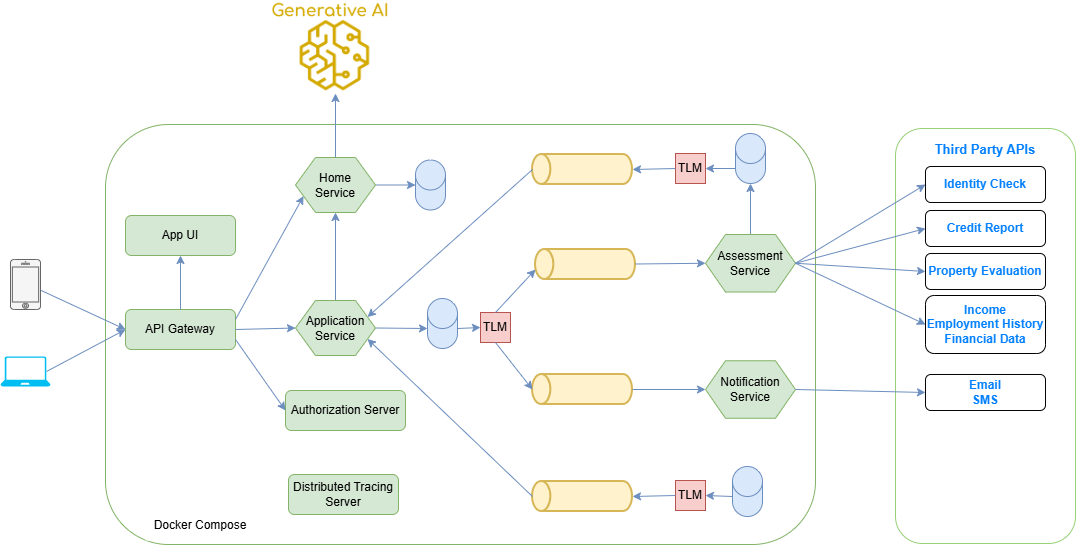

The diagram above was exported from draw.io. Its source (the exported page's mxGraphModel, read from the mxfile embedded in the PNG):
<mxGraphModel dx="1714" dy="504" grid="1" gridSize="10" guides="1" tooltips="1" connect="1" arrows="1" fold="1" page="1" pageScale="1" pageWidth="850" pageHeight="1100" math="0" shadow="0">
  <root>
    <mxCell id="0" />
    <mxCell id="1" parent="0" />
    <mxCell id="1rDa63Gf48a2_4C4nQ5B-1" parent="1" style="rounded=1;whiteSpace=wrap;html=1;fillColor=#FFFFFF;strokeColor=#82b366;" value="" vertex="1">
      <mxGeometry height="420" width="710" x="-20" y="295" as="geometry" />
    </mxCell>
    <mxCell id="1rDa63Gf48a2_4C4nQ5B-16" parent="1" style="strokeWidth=2;html=1;shape=mxgraph.flowchart.direct_data;whiteSpace=wrap;rotation=-180;fillColor=#fff2cc;strokeColor=#d6b656;" value="" vertex="1">
      <mxGeometry height="30" width="100" x="410" y="420" as="geometry" />
    </mxCell>
    <mxCell id="1rDa63Gf48a2_4C4nQ5B-18" parent="1" style="strokeWidth=2;html=1;shape=mxgraph.flowchart.direct_data;whiteSpace=wrap;rotation=-180;fillColor=#fff2cc;strokeColor=#d6b656;" value="" vertex="1">
      <mxGeometry height="30" width="100" x="407" y="545" as="geometry" />
    </mxCell>
    <mxCell id="1rDa63Gf48a2_4C4nQ5B-25" parent="1" style="rounded=1;whiteSpace=wrap;html=1;fillColor=#d5e8d4;strokeColor=#82b366;" value="API Gateway" vertex="1">
      <mxGeometry height="40" width="110" y="480" as="geometry" />
    </mxCell>
    <mxCell id="1rDa63Gf48a2_4C4nQ5B-26" parent="1" style="rounded=1;whiteSpace=wrap;html=1;fillColor=#d5e8d4;strokeColor=#82b366;" value="Authorization Server" vertex="1">
      <mxGeometry height="40" width="120" x="160" y="561" as="geometry" />
    </mxCell>
    <mxCell id="1rDa63Gf48a2_4C4nQ5B-28" parent="1" style="text;html=1;align=center;verticalAlign=middle;whiteSpace=wrap;rounded=0;fillColor=default;" value="Docker Compose" vertex="1">
      <mxGeometry height="30" width="110" x="20" y="681" as="geometry" />
    </mxCell>
    <mxCell id="1rDa63Gf48a2_4C4nQ5B-32" edge="1" parent="1" source="1rDa63Gf48a2_4C4nQ5B-25" style="endArrow=classic;html=1;rounded=0;fillColor=#dae8fc;strokeColor=#6c8ebf;exitX=1;exitY=0.25;exitDx=0;exitDy=0;entryX=0;entryY=0.75;entryDx=0;entryDy=0;" target="ZncxfJL6bduVLojWPnwy-45" value="">
      <mxGeometry height="50" relative="1" width="50" as="geometry">
        <mxPoint x="102" y="480" as="sourcePoint" />
        <mxPoint x="160" y="455" as="targetPoint" />
      </mxGeometry>
    </mxCell>
    <mxCell id="1rDa63Gf48a2_4C4nQ5B-34" edge="1" parent="1" style="endArrow=classic;html=1;rounded=0;entryX=0;entryY=0.5;entryDx=0;entryDy=0;fillColor=#dae8fc;strokeColor=#6c8ebf;" target="ZncxfJL6bduVLojWPnwy-44" value="">
      <mxGeometry height="50" relative="1" width="50" as="geometry">
        <mxPoint x="110" y="500" as="sourcePoint" />
        <mxPoint x="160" y="500" as="targetPoint" />
      </mxGeometry>
    </mxCell>
    <mxCell id="1rDa63Gf48a2_4C4nQ5B-41" edge="1" parent="1" style="endArrow=classic;html=1;rounded=0;entryX=0;entryY=0.5;entryDx=0;entryDy=0;exitX=1;exitY=0.5;exitDx=0;exitDy=0;fillColor=#dae8fc;strokeColor=#6c8ebf;" target="ZncxfJL6bduVLojWPnwy-46" value="">
      <mxGeometry height="50" relative="1" width="50" as="geometry">
        <mxPoint x="510" y="434.5" as="sourcePoint" />
        <mxPoint x="565" y="434.5" as="targetPoint" />
      </mxGeometry>
    </mxCell>
    <mxCell id="1rDa63Gf48a2_4C4nQ5B-44" edge="1" parent="1" source="1rDa63Gf48a2_4C4nQ5B-18" style="endArrow=classic;html=1;rounded=0;entryX=0;entryY=0.5;entryDx=0;entryDy=0;fillColor=#dae8fc;strokeColor=#6c8ebf;" target="ZncxfJL6bduVLojWPnwy-49" value="">
      <mxGeometry height="50" relative="1" width="50" as="geometry">
        <mxPoint x="507" y="559.44" as="sourcePoint" />
        <mxPoint x="562" y="559.44" as="targetPoint" />
      </mxGeometry>
    </mxCell>
    <mxCell id="1rDa63Gf48a2_4C4nQ5B-51" edge="1" parent="1" source="ZncxfJL6bduVLojWPnwy-52" style="endArrow=classic;html=1;rounded=0;entryX=0;entryY=0.5;entryDx=0;entryDy=0;fillColor=#dae8fc;strokeColor=#6c8ebf;exitX=0.823;exitY=0.564;exitDx=0;exitDy=0;exitPerimeter=0;" target="1rDa63Gf48a2_4C4nQ5B-25" value="">
      <mxGeometry height="50" relative="1" width="50" as="geometry">
        <mxPoint x="-80" y="464" as="sourcePoint" />
        <mxPoint x="-10" y="500" as="targetPoint" />
      </mxGeometry>
    </mxCell>
    <mxCell id="1rDa63Gf48a2_4C4nQ5B-52" edge="1" parent="1" source="ZncxfJL6bduVLojWPnwy-53" style="endArrow=classic;html=1;rounded=0;entryX=0;entryY=0.5;entryDx=0;entryDy=0;fillColor=#dae8fc;strokeColor=#6c8ebf;exitX=0.92;exitY=0.5;exitDx=0;exitDy=0;exitPerimeter=0;" target="1rDa63Gf48a2_4C4nQ5B-25" value="">
      <mxGeometry height="50" relative="1" width="50" as="geometry">
        <mxPoint x="-80" y="550" as="sourcePoint" />
        <mxPoint x="-30" y="500" as="targetPoint" />
      </mxGeometry>
    </mxCell>
    <mxCell id="1rDa63Gf48a2_4C4nQ5B-54" edge="1" parent="1" source="ZncxfJL6bduVLojWPnwy-44" style="endArrow=classic;html=1;rounded=0;entryX=0.5;entryY=1;entryDx=0;entryDy=0;exitX=0.5;exitY=0;exitDx=0;exitDy=0;fillColor=#dae8fc;strokeColor=#6c8ebf;" target="ZncxfJL6bduVLojWPnwy-45" value="">
      <mxGeometry height="50" relative="1" width="50" as="geometry">
        <mxPoint x="187.5" y="480" as="sourcePoint" />
        <mxPoint x="187.5" y="455" as="targetPoint" />
      </mxGeometry>
    </mxCell>
    <mxCell id="ZncxfJL6bduVLojWPnwy-3" parent="1" style="rounded=1;whiteSpace=wrap;html=1;fillColor=#d5e8d4;strokeColor=#82b366;" value="Distributed Tracing Server" vertex="1">
      <mxGeometry height="40" width="110" x="163" y="645" as="geometry" />
    </mxCell>
    <mxCell id="ZncxfJL6bduVLojWPnwy-4" edge="1" parent="1" source="1rDa63Gf48a2_4C4nQ5B-25" style="endArrow=classic;html=1;rounded=0;fillColor=#dae8fc;strokeColor=#6c8ebf;entryX=0;entryY=0.5;entryDx=0;entryDy=0;exitX=1;exitY=0.75;exitDx=0;exitDy=0;" target="1rDa63Gf48a2_4C4nQ5B-26" value="">
      <mxGeometry height="50" relative="1" width="50" as="geometry">
        <mxPoint x="110" y="520" as="sourcePoint" />
        <mxPoint x="180" y="470" as="targetPoint" />
      </mxGeometry>
    </mxCell>
    <mxCell id="ZncxfJL6bduVLojWPnwy-6" parent="1" style="shape=cylinder3;whiteSpace=wrap;html=1;boundedLbl=1;backgroundOutline=1;size=15;fillColor=#dae8fc;strokeColor=#6c8ebf;" value="" vertex="1">
      <mxGeometry height="50" width="30" x="290" y="330.5" as="geometry" />
    </mxCell>
    <mxCell id="ZncxfJL6bduVLojWPnwy-10" edge="1" parent="1" source="ZncxfJL6bduVLojWPnwy-45" style="endArrow=classic;html=1;rounded=0;fillColor=#dae8fc;strokeColor=#6c8ebf;entryX=0;entryY=0.5;entryDx=0;entryDy=0;entryPerimeter=0;exitX=1;exitY=0.5;exitDx=0;exitDy=0;" target="ZncxfJL6bduVLojWPnwy-6" value="">
      <mxGeometry height="50" relative="1" width="50" as="geometry">
        <mxPoint x="210" y="390" as="sourcePoint" />
        <mxPoint x="260" y="370" as="targetPoint" />
      </mxGeometry>
    </mxCell>
    <mxCell id="ZncxfJL6bduVLojWPnwy-11" parent="1" style="shape=cylinder3;whiteSpace=wrap;html=1;boundedLbl=1;backgroundOutline=1;size=15;fillColor=#dae8fc;strokeColor=#6c8ebf;" value="" vertex="1">
      <mxGeometry height="50" width="30" x="302" y="469" as="geometry" />
    </mxCell>
    <mxCell id="ZncxfJL6bduVLojWPnwy-12" edge="1" parent="1" source="ZncxfJL6bduVLojWPnwy-44" style="endArrow=classic;html=1;rounded=0;entryX=0;entryY=0;entryDx=0;entryDy=30;entryPerimeter=0;exitX=1;exitY=0.5;exitDx=0;exitDy=0;fillColor=#dae8fc;strokeColor=#6c8ebf;" target="ZncxfJL6bduVLojWPnwy-11" value="">
      <mxGeometry height="50" relative="1" width="50" as="geometry">
        <mxPoint x="270" y="500" as="sourcePoint" />
        <mxPoint x="355" y="450" as="targetPoint" />
      </mxGeometry>
    </mxCell>
    <mxCell id="ZncxfJL6bduVLojWPnwy-17" parent="1" style="whiteSpace=wrap;html=1;aspect=fixed;fillColor=#f8cecc;strokeColor=#b85450;" value="TLM" vertex="1">
      <mxGeometry height="30" width="30" x="355" y="483" as="geometry" />
    </mxCell>
    <mxCell id="ZncxfJL6bduVLojWPnwy-19" edge="1" parent="1" source="ZncxfJL6bduVLojWPnwy-11" style="endArrow=classic;html=1;rounded=0;fillColor=#dae8fc;strokeColor=#6c8ebf;exitX=1;exitY=0;exitDx=0;exitDy=30;exitPerimeter=0;entryX=0;entryY=0.5;entryDx=0;entryDy=0;" target="ZncxfJL6bduVLojWPnwy-17" value="">
      <mxGeometry height="50" relative="1" width="50" as="geometry">
        <mxPoint x="375" y="499.44" as="sourcePoint" />
        <mxPoint x="370" y="499" as="targetPoint" />
      </mxGeometry>
    </mxCell>
    <mxCell id="ZncxfJL6bduVLojWPnwy-21" edge="1" parent="1" source="ZncxfJL6bduVLojWPnwy-17" style="endArrow=classic;html=1;rounded=0;fillColor=#dae8fc;strokeColor=#6c8ebf;exitX=0.5;exitY=0;exitDx=0;exitDy=0;" value="">
      <mxGeometry height="50" relative="1" width="50" as="geometry">
        <mxPoint x="390" y="469" as="sourcePoint" />
        <mxPoint x="410" y="440" as="targetPoint" />
      </mxGeometry>
    </mxCell>
    <mxCell id="ZncxfJL6bduVLojWPnwy-22" edge="1" parent="1" source="ZncxfJL6bduVLojWPnwy-17" style="endArrow=classic;html=1;rounded=0;fillColor=#dae8fc;strokeColor=#6c8ebf;exitX=0.5;exitY=1;exitDx=0;exitDy=0;entryX=1;entryY=0.5;entryDx=0;entryDy=0;entryPerimeter=0;" target="1rDa63Gf48a2_4C4nQ5B-18" value="">
      <mxGeometry height="50" relative="1" width="50" as="geometry">
        <mxPoint x="390" y="530" as="sourcePoint" />
        <mxPoint x="410" y="560" as="targetPoint" />
      </mxGeometry>
    </mxCell>
    <mxCell id="ZncxfJL6bduVLojWPnwy-23" parent="1" style="shape=cylinder3;whiteSpace=wrap;html=1;boundedLbl=1;backgroundOutline=1;size=15;fillColor=#dae8fc;strokeColor=#6c8ebf;" value="" vertex="1">
      <mxGeometry height="50" width="30" x="610" y="304" as="geometry" />
    </mxCell>
    <mxCell id="ZncxfJL6bduVLojWPnwy-26" edge="1" parent="1" style="endArrow=classic;html=1;rounded=0;fillColor=#dae8fc;strokeColor=#6c8ebf;exitX=0.5;exitY=0;exitDx=0;exitDy=0;entryX=0.5;entryY=1;entryDx=0;entryDy=0;entryPerimeter=0;" target="ZncxfJL6bduVLojWPnwy-23" value="">
      <mxGeometry height="50" relative="1" width="50" as="geometry">
        <mxPoint x="625" y="420" as="sourcePoint" />
        <mxPoint x="682" y="370" as="targetPoint" />
      </mxGeometry>
    </mxCell>
    <mxCell id="ZncxfJL6bduVLojWPnwy-27" parent="1" style="strokeWidth=2;html=1;shape=mxgraph.flowchart.direct_data;whiteSpace=wrap;rotation=-180;fillColor=#fff2cc;strokeColor=#d6b656;" value="" vertex="1">
      <mxGeometry height="30" width="100" x="407" y="325" as="geometry" />
    </mxCell>
    <mxCell id="ZncxfJL6bduVLojWPnwy-28" parent="1" style="whiteSpace=wrap;html=1;aspect=fixed;fillColor=#f8cecc;strokeColor=#b85450;" value="TLM" vertex="1">
      <mxGeometry height="30" width="30" x="550" y="324" as="geometry" />
    </mxCell>
    <mxCell id="ZncxfJL6bduVLojWPnwy-30" edge="1" parent="1" source="ZncxfJL6bduVLojWPnwy-23" style="endArrow=classic;html=1;rounded=0;entryX=1;entryY=0.5;entryDx=0;entryDy=0;exitX=0;exitY=1;exitDx=0;exitDy=-15;fillColor=#dae8fc;strokeColor=#6c8ebf;exitPerimeter=0;" target="ZncxfJL6bduVLojWPnwy-28" value="">
      <mxGeometry height="50" relative="1" width="50" as="geometry">
        <mxPoint x="510" y="360" as="sourcePoint" />
        <mxPoint x="565" y="360" as="targetPoint" />
      </mxGeometry>
    </mxCell>
    <mxCell id="ZncxfJL6bduVLojWPnwy-33" edge="1" parent="1" source="ZncxfJL6bduVLojWPnwy-28" style="endArrow=classic;html=1;rounded=0;entryX=0;entryY=0.5;entryDx=0;entryDy=0;entryPerimeter=0;exitX=0;exitY=0.5;exitDx=0;exitDy=0;fillColor=#dae8fc;strokeColor=#6c8ebf;" target="ZncxfJL6bduVLojWPnwy-27" value="">
      <mxGeometry height="50" relative="1" width="50" as="geometry">
        <mxPoint x="510" y="439" as="sourcePoint" />
        <mxPoint x="565" y="439" as="targetPoint" />
      </mxGeometry>
    </mxCell>
    <mxCell id="ZncxfJL6bduVLojWPnwy-34" edge="1" parent="1" source="ZncxfJL6bduVLojWPnwy-27" style="endArrow=classic;html=1;rounded=0;entryX=1;entryY=0.25;entryDx=0;entryDy=0;exitX=1;exitY=0.5;exitDx=0;exitDy=0;fillColor=#dae8fc;strokeColor=#6c8ebf;exitPerimeter=0;" target="ZncxfJL6bduVLojWPnwy-44" value="">
      <mxGeometry height="50" relative="1" width="50" as="geometry">
        <mxPoint x="500" y="493.44" as="sourcePoint" />
        <mxPoint x="270" y="480" as="targetPoint" />
      </mxGeometry>
    </mxCell>
    <mxCell id="ZncxfJL6bduVLojWPnwy-37" parent="1" style="shape=cylinder3;whiteSpace=wrap;html=1;boundedLbl=1;backgroundOutline=1;size=15;fillColor=#dae8fc;strokeColor=#6c8ebf;" value="" vertex="1">
      <mxGeometry height="50" width="30" x="607" y="637" as="geometry" />
    </mxCell>
    <mxCell id="ZncxfJL6bduVLojWPnwy-39" parent="1" style="whiteSpace=wrap;html=1;aspect=fixed;fillColor=#f8cecc;strokeColor=#b85450;" value="TLM" vertex="1">
      <mxGeometry height="30" width="30" x="550" y="651" as="geometry" />
    </mxCell>
    <mxCell id="ZncxfJL6bduVLojWPnwy-40" edge="1" parent="1" source="ZncxfJL6bduVLojWPnwy-37" style="endArrow=classic;html=1;rounded=0;entryX=1;entryY=0.5;entryDx=0;entryDy=0;exitX=0;exitY=0;exitDx=0;exitDy=30;fillColor=#dae8fc;strokeColor=#6c8ebf;exitPerimeter=0;" target="ZncxfJL6bduVLojWPnwy-39" value="">
      <mxGeometry height="50" relative="1" width="50" as="geometry">
        <mxPoint x="537.5" y="510" as="sourcePoint" />
        <mxPoint x="592.5" y="510" as="targetPoint" />
      </mxGeometry>
    </mxCell>
    <mxCell id="ZncxfJL6bduVLojWPnwy-41" parent="1" style="strokeWidth=2;html=1;shape=mxgraph.flowchart.direct_data;whiteSpace=wrap;rotation=-180;fillColor=#fff2cc;strokeColor=#d6b656;" value="" vertex="1">
      <mxGeometry height="30" width="100" x="407" y="652" as="geometry" />
    </mxCell>
    <mxCell id="ZncxfJL6bduVLojWPnwy-42" edge="1" parent="1" source="ZncxfJL6bduVLojWPnwy-39" style="endArrow=classic;html=1;rounded=0;entryX=0;entryY=0.5;entryDx=0;entryDy=0;entryPerimeter=0;exitX=0;exitY=0.5;exitDx=0;exitDy=0;fillColor=#dae8fc;strokeColor=#6c8ebf;" target="ZncxfJL6bduVLojWPnwy-41" value="">
      <mxGeometry height="50" relative="1" width="50" as="geometry">
        <mxPoint x="510" y="540" as="sourcePoint" />
        <mxPoint x="565" y="540" as="targetPoint" />
      </mxGeometry>
    </mxCell>
    <mxCell id="ZncxfJL6bduVLojWPnwy-43" edge="1" parent="1" source="ZncxfJL6bduVLojWPnwy-41" style="endArrow=classic;html=1;rounded=0;entryX=1;entryY=0.75;entryDx=0;entryDy=0;exitX=1;exitY=0.5;exitDx=0;exitDy=0;fillColor=#dae8fc;strokeColor=#6c8ebf;exitPerimeter=0;" target="ZncxfJL6bduVLojWPnwy-44" value="">
      <mxGeometry height="50" relative="1" width="50" as="geometry">
        <mxPoint x="403.5" y="480" as="sourcePoint" />
        <mxPoint x="270" y="520" as="targetPoint" />
      </mxGeometry>
    </mxCell>
    <mxCell id="ZncxfJL6bduVLojWPnwy-44" parent="1" style="shape=hexagon;perimeter=hexagonPerimeter2;whiteSpace=wrap;html=1;fixedSize=1;fillColor=#d5e8d4;strokeColor=#82b366;" value="Application&lt;br&gt;Service" vertex="1">
      <mxGeometry height="55" width="80" x="170" y="471" as="geometry" />
    </mxCell>
    <mxCell id="ZncxfJL6bduVLojWPnwy-45" parent="1" style="shape=hexagon;perimeter=hexagonPerimeter2;whiteSpace=wrap;html=1;fixedSize=1;fillColor=#d5e8d4;strokeColor=#82b366;" value="Home&lt;br&gt;Service" vertex="1">
      <mxGeometry height="55" width="80" x="170" y="328" as="geometry" />
    </mxCell>
    <mxCell id="ZncxfJL6bduVLojWPnwy-46" parent="1" style="shape=hexagon;perimeter=hexagonPerimeter2;whiteSpace=wrap;html=1;fixedSize=1;fillColor=#d5e8d4;strokeColor=#82b366;" value="Assessment&lt;br&gt;Service" vertex="1">
      <mxGeometry height="57.5" width="90" x="580" y="405" as="geometry" />
    </mxCell>
    <mxCell id="ZncxfJL6bduVLojWPnwy-49" parent="1" style="shape=hexagon;perimeter=hexagonPerimeter2;whiteSpace=wrap;html=1;fixedSize=1;fillColor=#d5e8d4;strokeColor=#82b366;" value="Notification&lt;br&gt;Service" vertex="1">
      <mxGeometry height="57.5" width="90" x="580" y="531.25" as="geometry" />
    </mxCell>
    <mxCell id="ZncxfJL6bduVLojWPnwy-52" parent="1" style="html=1;verticalLabelPosition=bottom;labelBackgroundColor=#ffffff;verticalAlign=top;shadow=0;dashed=0;strokeWidth=1;shape=mxgraph.ios7.misc.iphone;fillColor=#f5f5f5;fontColor=#333333;strokeColor=#666666;" value="" vertex="1">
      <mxGeometry height="50" width="30" x="-115" y="430" as="geometry" />
    </mxCell>
    <mxCell id="ZncxfJL6bduVLojWPnwy-53" parent="1" style="verticalLabelPosition=bottom;html=1;verticalAlign=top;align=center;strokeColor=none;fillColor=#00BEF2;shape=mxgraph.azure.laptop;pointerEvents=1;" value="" vertex="1">
      <mxGeometry height="30" width="50" x="-125" y="527" as="geometry" />
    </mxCell>
    <mxCell id="_dNP9DDl9sJZpcqIX_W8-1" parent="1" style="rounded=1;whiteSpace=wrap;html=1;fillColor=#d5e8d4;strokeColor=#82b366;" value="App UI" vertex="1">
      <mxGeometry height="40" width="110" y="386" as="geometry" />
    </mxCell>
    <mxCell id="_dNP9DDl9sJZpcqIX_W8-2" edge="1" parent="1" source="1rDa63Gf48a2_4C4nQ5B-25" style="endArrow=classic;html=1;rounded=0;fillColor=#dae8fc;strokeColor=#6c8ebf;exitX=0.5;exitY=0;exitDx=0;exitDy=0;entryX=0.5;entryY=1;entryDx=0;entryDy=0;" target="_dNP9DDl9sJZpcqIX_W8-1" value="">
      <mxGeometry height="50" relative="1" width="50" as="geometry">
        <mxPoint x="50" y="480" as="sourcePoint" />
        <mxPoint x="118" y="417" as="targetPoint" />
      </mxGeometry>
    </mxCell>
    <mxCell id="Wsh56XsvjSv-w13LMPQg-3" parent="1" style="shape=image;verticalLabelPosition=bottom;labelBackgroundColor=default;verticalAlign=top;aspect=fixed;imageAspect=0;image=data:image/png,(base64 omitted: 9508 chars);" value="" vertex="1">
      <mxGeometry height="73.99" width="80" x="170" y="190" as="geometry" />
    </mxCell>
    <mxCell id="Wsh56XsvjSv-w13LMPQg-6" parent="1" style="shape=image;verticalLabelPosition=bottom;labelBackgroundColor=default;verticalAlign=top;aspect=fixed;imageAspect=0;image=data:image/png,(base64 omitted: 4612 chars);" value="" vertex="1">
      <mxGeometry height="19.61" width="128" x="145" y="170.39" as="geometry" />
    </mxCell>
    <mxCell id="Wsh56XsvjSv-w13LMPQg-8" edge="1" parent="1" source="ZncxfJL6bduVLojWPnwy-45" style="endArrow=classic;html=1;rounded=0;entryX=0.5;entryY=1;entryDx=0;entryDy=0;exitX=0.5;exitY=0;exitDx=0;exitDy=0;fillColor=#dae8fc;strokeColor=#6c8ebf;" target="Wsh56XsvjSv-w13LMPQg-3" value="">
      <mxGeometry height="50" relative="1" width="50" as="geometry">
        <mxPoint x="209.44" y="295" as="sourcePoint" />
        <mxPoint x="209.44" y="207" as="targetPoint" />
      </mxGeometry>
    </mxCell>
    <mxCell id="Wsh56XsvjSv-w13LMPQg-21" parent="1" style="rounded=1;whiteSpace=wrap;html=1;strokeColor=#97D077;" value="" vertex="1">
      <mxGeometry height="415" width="180" x="770" y="299" as="geometry" />
    </mxCell>
    <mxCell id="Wsh56XsvjSv-w13LMPQg-23" parent="1" style="text;html=1;whiteSpace=wrap;strokeColor=none;fillColor=none;align=center;verticalAlign=middle;rounded=0;fontStyle=1;fontColor=#007FFF;fontSize=13;" value="Third Party APIs" vertex="1">
      <mxGeometry height="30" width="120" x="800" y="305" as="geometry" />
    </mxCell>
    <mxCell id="Wsh56XsvjSv-w13LMPQg-24" parent="1" style="rounded=1;whiteSpace=wrap;html=1;fontColor=#007FFF;fontStyle=1" value="Identity Check" vertex="1">
      <mxGeometry height="36" width="120" x="800" y="337" as="geometry" />
    </mxCell>
    <mxCell id="Wsh56XsvjSv-w13LMPQg-25" parent="1" style="rounded=1;whiteSpace=wrap;html=1;fontColor=#007FFF;fontStyle=1" value="Credit Report" vertex="1">
      <mxGeometry height="36" width="120" x="800" y="381" as="geometry" />
    </mxCell>
    <mxCell id="Wsh56XsvjSv-w13LMPQg-26" parent="1" style="rounded=1;whiteSpace=wrap;html=1;fontColor=#007FFF;fontStyle=1" value="Property Evaluation" vertex="1">
      <mxGeometry height="36" width="120" x="800" y="424" as="geometry" />
    </mxCell>
    <mxCell id="Wsh56XsvjSv-w13LMPQg-27" parent="1" style="rounded=1;whiteSpace=wrap;html=1;fontColor=#007FFF;fontStyle=1" value="Income&lt;br&gt;Employment History&lt;br&gt;Financial Data" vertex="1">
      <mxGeometry height="58" width="120" x="800" y="466" as="geometry" />
    </mxCell>
    <mxCell id="Wsh56XsvjSv-w13LMPQg-28" parent="1" style="rounded=1;whiteSpace=wrap;html=1;fontColor=#007FFF;fontStyle=1" value="Email&lt;br&gt;SMS" vertex="1">
      <mxGeometry height="36" width="120" x="800" y="545" as="geometry" />
    </mxCell>
    <mxCell id="Wsh56XsvjSv-w13LMPQg-29" edge="1" parent="1" source="ZncxfJL6bduVLojWPnwy-46" style="endArrow=classic;html=1;rounded=0;fillColor=#dae8fc;strokeColor=#6c8ebf;exitX=1;exitY=0.5;exitDx=0;exitDy=0;entryX=0;entryY=0.5;entryDx=0;entryDy=0;" target="Wsh56XsvjSv-w13LMPQg-24" value="">
      <mxGeometry height="50" relative="1" width="50" as="geometry">
        <mxPoint x="690" y="420" as="sourcePoint" />
        <mxPoint x="730" y="377" as="targetPoint" />
      </mxGeometry>
    </mxCell>
    <mxCell id="Wsh56XsvjSv-w13LMPQg-30" edge="1" parent="1" source="ZncxfJL6bduVLojWPnwy-46" style="endArrow=classic;html=1;rounded=0;fillColor=#dae8fc;strokeColor=#6c8ebf;exitX=1;exitY=0.5;exitDx=0;exitDy=0;entryX=0;entryY=0.5;entryDx=0;entryDy=0;" target="Wsh56XsvjSv-w13LMPQg-25" value="">
      <mxGeometry height="50" relative="1" width="50" as="geometry">
        <mxPoint x="700" y="523" as="sourcePoint" />
        <mxPoint x="740" y="480" as="targetPoint" />
      </mxGeometry>
    </mxCell>
    <mxCell id="Wsh56XsvjSv-w13LMPQg-32" edge="1" parent="1" source="ZncxfJL6bduVLojWPnwy-46" style="endArrow=classic;html=1;rounded=0;fillColor=#dae8fc;strokeColor=#6c8ebf;exitX=1;exitY=0.5;exitDx=0;exitDy=0;entryX=0;entryY=0.5;entryDx=0;entryDy=0;" target="Wsh56XsvjSv-w13LMPQg-26" value="">
      <mxGeometry height="50" relative="1" width="50" as="geometry">
        <mxPoint x="730" y="573" as="sourcePoint" />
        <mxPoint x="770" y="530" as="targetPoint" />
      </mxGeometry>
    </mxCell>
    <mxCell id="Wsh56XsvjSv-w13LMPQg-33" edge="1" parent="1" source="ZncxfJL6bduVLojWPnwy-46" style="endArrow=classic;html=1;rounded=0;fillColor=#dae8fc;strokeColor=#6c8ebf;exitX=1;exitY=0.5;exitDx=0;exitDy=0;entryX=0;entryY=0.5;entryDx=0;entryDy=0;" target="Wsh56XsvjSv-w13LMPQg-27" value="">
      <mxGeometry height="50" relative="1" width="50" as="geometry">
        <mxPoint x="720" y="583" as="sourcePoint" />
        <mxPoint x="760" y="540" as="targetPoint" />
      </mxGeometry>
    </mxCell>
    <mxCell id="Wsh56XsvjSv-w13LMPQg-34" edge="1" parent="1" source="ZncxfJL6bduVLojWPnwy-49" style="endArrow=classic;html=1;rounded=0;fillColor=#dae8fc;strokeColor=#6c8ebf;exitX=1;exitY=0.5;exitDx=0;exitDy=0;entryX=0;entryY=0.5;entryDx=0;entryDy=0;" target="Wsh56XsvjSv-w13LMPQg-28" value="">
      <mxGeometry height="50" relative="1" width="50" as="geometry">
        <mxPoint x="720" y="643" as="sourcePoint" />
        <mxPoint x="760" y="600" as="targetPoint" />
      </mxGeometry>
    </mxCell>
  </root>
</mxGraphModel>